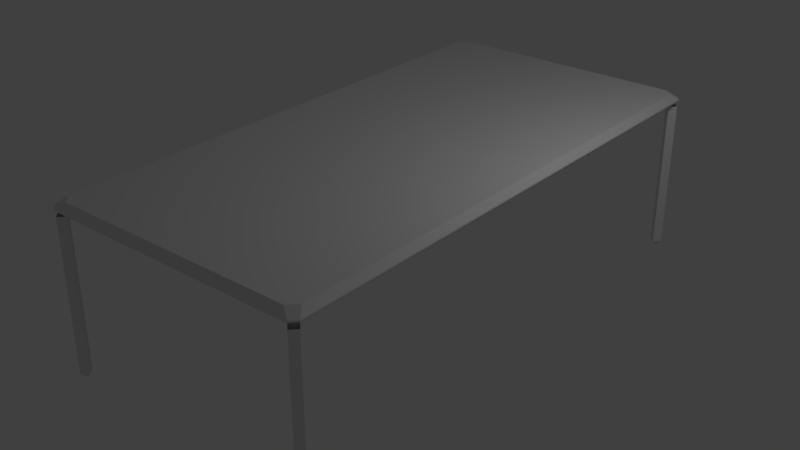 # Source: Table_1.blend  (saved by Blender 2.78.0; exported with 4.5.12 LTS)
import bpy
from mathutils import Matrix  # noqa: F401  (used for matrix-valued properties, if any)

bpy.ops.wm.read_factory_settings(use_empty=True)
scene = bpy.context.scene
scene.name = 'Scene'

# ---- collections
col_collection_1 = bpy.data.collections.new('Collection 1'); scene.collection.children.link(col_collection_1)

# ---- materials (node trees are filled in below, after node groups)
mat_material = bpy.data.materials.new('Material')
mat_material.alpha_threshold = 0.0
mat_material.use_transparent_shadow = False
mat_material.roughness = 0.5
mat_material.line_color = (0.0, 0.0, 0.0, 1.0)

# ---- material node trees

# ---- world
world_world = bpy.data.worlds.new('World'); scene.world = world_world
world_world.color = (0.05088, 0.05088, 0.05088)
world_world.use_sun_shadow = False
world_world.sun_shadow_jitter_overblur = 0.0
world_world.cycles.sampling_method = 'MANUAL'

# ---- lights
light_lamp = bpy.data.lights.new('Lamp', 'POINT')
light_lamp.transmission_factor = 0.0
light_lamp.cutoff_distance = 30.0
light_lamp.energy = 100.0
light_lamp.shadow_buffer_clip_start = 1.001
light_lamp.shadow_soft_size = 0.1
light_lamp.shadow_maximum_resolution = 0.006
light_lamp.use_absolute_resolution = True

# ---- meshes
me_cube = bpy.data.meshes.new('Cube')
me_cube.from_pydata([(1.7, 3.7, 1.3), (1.7, -3.7, 1.3), (-1.7, -3.7, 1.3), (-1.7, 3.7, 1.3), (1.7, 3.7, 1.5), (1.7, -3.7, 1.5), (-1.7, -3.7, 1.5), (-1.7, 3.7, 1.5), (2.0, 4.0, 1.5), (2.0, -4.0, 1.5), (-2.0, 4.0, 1.5), (-2.0, -4.0, 1.5), (2.0, 4.0, 1.3), (2.0, -4.0, 1.3), (-2.0, 4.0, 1.3), (-2.0, -4.0, 1.3), (1.81, 3.81, -1.0), (1.81, 3.81, 1.3), (1.81, 3.99, -1.0), (1.81, 3.99, 1.3), (1.99, 3.81, -1.0), (1.99, 3.81, 1.3), (1.99, 3.99, -1.0), (1.99, 3.99, 1.3), (-1.99, 3.81, -1.0), (-1.99, 3.81, 1.3), (-1.99, 3.99, -1.0), (-1.99, 3.99, 1.3), (-1.81, 3.81, -1.0), (-1.81, 3.81, 1.3), (-1.81, 3.99, -1.0), (-1.81, 3.99, 1.3), (-1.99, -3.99, -1.0), (-1.99, -3.99, 1.3), (-1.99, -3.81, -1.0), (-1.99, -3.81, 1.3), (-1.81, -3.99, -1.0), (-1.81, -3.99, 1.3), (-1.81, -3.81, -1.0), (-1.81, -3.81, 1.3), (1.81, -3.99, -1.0), (1.81, -3.99, 1.3), (1.81, -3.81, -1.0), (1.81, -3.81, 1.3), (1.99, -3.99, -1.0), (1.99, -3.99, 1.3), (1.99, -3.81, -1.0), (1.99, -3.81, 1.3)], [(12, 23), (27, 33)], [(0, 1, 2, 3), (4, 7, 6, 5), (12, 8, 9, 13), (13, 9, 11, 15), (15, 11, 10, 14), (8, 12, 14, 10), (4, 5, 9, 8), (7, 4, 8, 10), (5, 6, 11, 9), (6, 7, 10, 11), (16, 17, 19, 18), (18, 19, 23, 22), (22, 23, 21, 20), (20, 21, 17, 16), (18, 22, 20, 16), (24, 25, 27, 26), (26, 27, 31, 30), (30, 31, 29, 28), (28, 29, 25, 24), (26, 30, 28, 24), (32, 33, 35, 34), (34, 35, 39, 38), (38, 39, 37, 36), (36, 37, 33, 32), (34, 38, 36, 32), (40, 41, 43, 42), (42, 43, 47, 46), (46, 47, 45, 44), (44, 45, 41, 40), (42, 46, 44, 40), (14, 12, 0, 3), (13, 1, 0, 12), (14, 3, 2, 15), (15, 2, 1, 13)])
_uv = me_cube.uv_layers.new(name='UVMap')
_uv.uv.foreach_set('vector', [0.4585, 0.2204, 0.01806, 0.2204, 0.01806, 0.01806, 0.4585, 0.01806, 0.4946, 0.01806, 0.697, 0.01806, 0.697, 0.4585, 0.4946, 0.4585, 0.4764, 0.8086, 0.4764, 0.8205, 0.0002068, 0.8205, 0.0002069, 0.8086, 0.7149, 0.7617, 0.7149, 0.7736, 0.4768, 0.7736, 0.4768, 0.7617, 0.2851, 0.8081, 0.2851, 0.7962, 0.7613, 0.7962, 0.7613, 0.8081, 0.7149, 0.774, 0.7149, 0.7859, 0.4768, 0.7859, 0.4768, 0.774, 0.4946, 0.01806, 0.4946, 0.4585, 0.4768, 0.4764, 0.4768, 0.000207, 0.697, 0.01806, 0.4946, 0.01806, 0.4768, 0.000207, 0.7149, 0.0002068, 0.4946, 0.4585, 0.697, 0.4585, 0.7149, 0.4764, 0.4768, 0.4764, 0.697, 0.4585, 0.697, 0.01806, 0.7149, 0.0002068, 0.7149, 0.4764, 0.1478, 0.6605, 0.2847, 0.6605, 0.2847, 0.6712, 0.1478, 0.6712, 0.1478, 0.6712, 0.1478, 0.8081, 0.1371, 0.8081, 0.1371, 0.6712, 0.1371, 0.6712, 0.0002068, 0.6712, 0.0002068, 0.6605, 0.1371, 0.6605, 0.1371, 0.6605, 0.1371, 0.5236, 0.1478, 0.5236, 0.1478, 0.6605, 0.1478, 0.6712, 0.1371, 0.6712, 0.1371, 0.6605, 0.1478, 0.6605, 0.6137, 0.6137, 0.6137, 0.4768, 0.6244, 0.4768, 0.6244, 0.6137, 0.6244, 0.6137, 0.7613, 0.6137, 0.7613, 0.6244, 0.6244, 0.6244, 0.6244, 0.6244, 0.6244, 0.7613, 0.6137, 0.7613, 0.6137, 0.6244, 0.6137, 0.6244, 0.4768, 0.6244, 0.4768, 0.6137, 0.6137, 0.6137, 0.6244, 0.6137, 0.6244, 0.6244, 0.6137, 0.6244, 0.6137, 0.6137, 0.8629, 0.1478, 0.8629, 0.2847, 0.8522, 0.2847, 0.8522, 0.1478, 0.8522, 0.1478, 0.7153, 0.1478, 0.7153, 0.1371, 0.8522, 0.1371, 0.8522, 0.1371, 0.8522, 0.0002068, 0.8629, 0.0002068, 0.8629, 0.1371, 0.8629, 0.1371, 0.9998, 0.1371, 0.9998, 0.1478, 0.8629, 0.1478, 0.8522, 0.1478, 0.8522, 0.1371, 0.8629, 0.1371, 0.8629, 0.1478, 0.1478, 0.3863, 0.1478, 0.5232, 0.1371, 0.5232, 0.1371, 0.3863, 0.1371, 0.3863, 0.0002068, 0.3863, 0.0002068, 0.3756, 0.1371, 0.3756, 0.1371, 0.3756, 0.1371, 0.2387, 0.1478, 0.2387, 0.1478, 0.3756, 0.1478, 0.3756, 0.2847, 0.3756, 0.2847, 0.3863, 0.1478, 0.3863, 0.1371, 0.3863, 0.1371, 0.3756, 0.1478, 0.3756, 0.1478, 0.3863, 0.4764, 0.0002068, 0.4764, 0.2383, 0.4585, 0.2204, 0.4585, 0.01806, 0.0002073, 0.2383, 0.01806, 0.2204, 0.4585, 0.2204, 0.4764, 0.2383, 0.4764, 0.0002068, 0.4585, 0.01806, 0.01806, 0.01806, 0.0002068, 0.0002088, 0.0002068, 0.0002088, 0.01806, 0.01806, 0.01806, 0.2204, 0.0002073, 0.2383])
me_cube.materials.append(mat_material)
me_cube.use_remesh_preserve_volume = False
me_cube.use_remesh_preserve_attributes = False
me_cube.use_mirror_vertex_groups = False
me_cube.update()

# ---- objects
ob_cube = bpy.data.objects.new('Cube', me_cube)
ob_lamp = bpy.data.objects.new('Lamp', light_lamp)

# ---- transforms, parenting, visibility, modifiers, constraints
ob_cube.location = (0.0, 0.0, 1.0)
ob_cube.lock_rotations_4d = False
ob_cube.empty_display_type = 'ARROWS'
ob_cube.lineart.crease_threshold = 0.0
_m = ob_cube.modifiers.new('Bevel', 'BEVEL')
_m.limit_method = 'NONE'
_m.spread = 0.0
ob_lamp.location = (4.076, 1.005, 5.904)
ob_lamp.rotation_euler = (0.6503, 0.05522, 1.866)
ob_lamp.lock_rotations_4d = False
ob_lamp.empty_display_type = 'ARROWS'
ob_lamp.color = (0.0, 0.0, 0.0, 0.0)
ob_lamp.lineart.crease_threshold = 0.0

# ---- collection membership
col_collection_1.objects.link(ob_cube)
col_collection_1.objects.link(ob_lamp)

# ---- scene / render settings (as saved in the file)
scene.frame_start = 1; scene.frame_end = 250; scene.frame_set(1)
scene.render.engine = 'BLENDER_EEVEE_NEXT'
scene.render.resolution_percentage = 50
scene.render.dither_intensity = 0.0
scene.cycles.use_denoising = False
scene.cycles.samples = 128
scene.cycles.sampling_pattern = 'TABULATED_SOBOL'
scene.cycles.light_sampling_threshold = 0.0
scene.cycles.use_adaptive_sampling = False
scene.cycles.use_light_tree = False
scene.cycles.blur_glossy = 0.0
scene.cycles.sample_clamp_indirect = 0.0
scene.view_settings.view_transform = 'Standard'
bpy.context.view_layer.update()

# ---- added for rendering (the .blend has no active camera): camera
cam_auto = bpy.data.cameras.new('AutoCamera')
cam_auto.lens = 50.0
cam_auto.sensor_width = 36.0
cam_auto.clip_end = 1000.0
ob_auto_camera = bpy.data.objects.new('AutoCamera', cam_auto)
scene.collection.objects.link(ob_auto_camera)
ob_auto_camera.location = (8.59264, -10.3112, 8.12411)
ob_auto_camera.rotation_euler = (1.09748, -7.21219e-08, 0.694738)
scene.camera = ob_auto_camera
bpy.context.view_layer.update()
